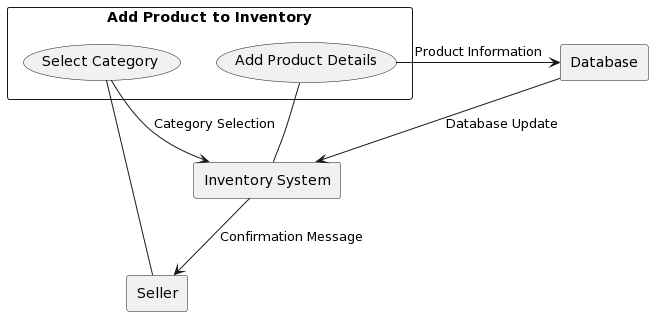

The diagram above was rendered by PlantUML. Its source (embedded in the PNG):
@startuml
' Define external entities
rectangle "Seller" as Seller
rectangle "Inventory System" as InventorySystem
rectangle "Database" as Database

' Seller adds product to inventory DFD
rectangle "Add Product to Inventory" {
    Seller -- (Select Category)
    (Select Category) --> InventorySystem : Category Selection
    InventorySystem -- (Add Product Details)
    (Add Product Details) --> Database : Product Information
    Database --> InventorySystem : Database Update
    InventorySystem --> Seller : Confirmation Message
}
@enduml